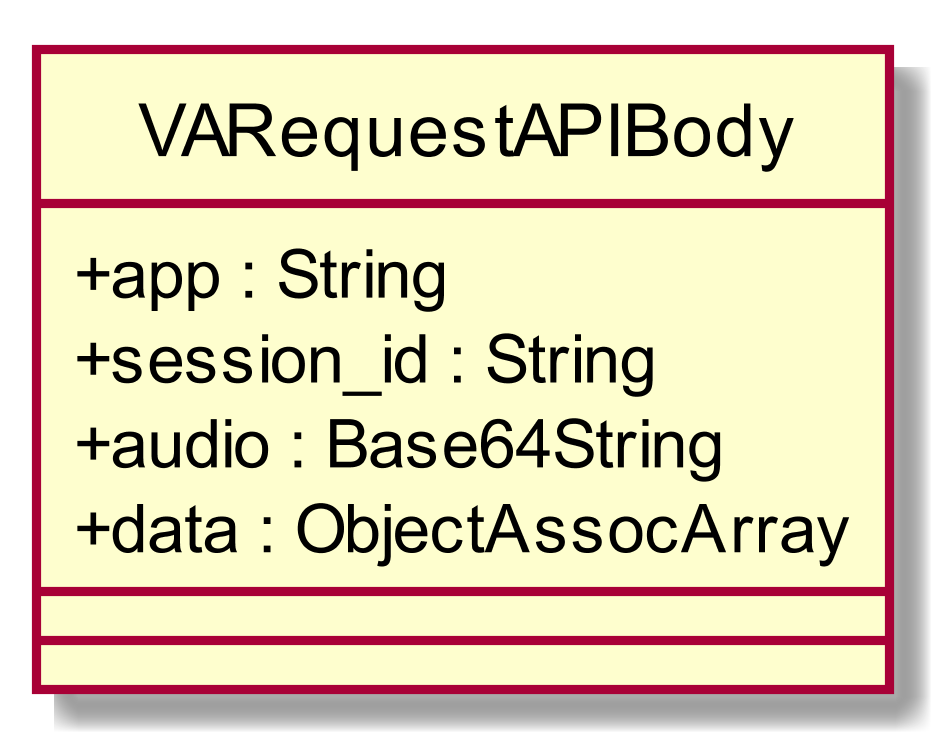

The diagram above was rendered by PlantUML. Its source (embedded in the PNG):
@startuml
scale 1000*1000
skinparam classAttributeIconSize 0
class VARequestAPIBody{
+ app : String
+ session_id : String
+ audio : Base64String
+ data : ObjectAssocArray
__
__

}
hide circle
@enduml